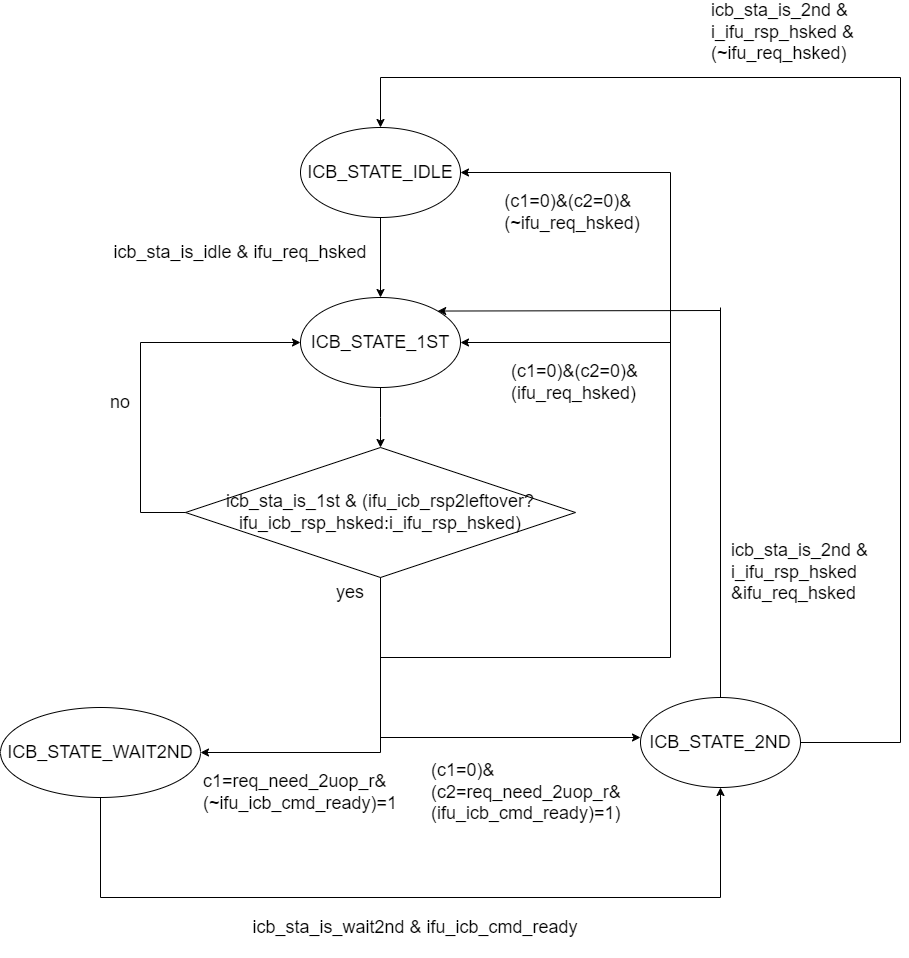

The diagram above was exported from draw.io. Its source (the exported page's mxGraphModel, read from the mxfile embedded in the PNG):
<mxGraphModel dx="1769" dy="2427" grid="1" gridSize="10" guides="1" tooltips="1" connect="1" arrows="1" fold="1" page="1" pageScale="1" pageWidth="827" pageHeight="1169" math="0" shadow="0">
  <root>
    <mxCell id="0" />
    <mxCell id="1" parent="0" />
    <mxCell id="edNQtr6WhcX8LLT_4shH-10" value="" style="edgeStyle=orthogonalEdgeStyle;rounded=0;orthogonalLoop=1;jettySize=auto;html=1;" edge="1" parent="1" source="edNQtr6WhcX8LLT_4shH-1" target="edNQtr6WhcX8LLT_4shH-2">
      <mxGeometry relative="1" as="geometry" />
    </mxCell>
    <mxCell id="edNQtr6WhcX8LLT_4shH-1" value="&lt;span style=&quot;text-align: left;&quot;&gt;&lt;font style=&quot;font-size: 18px;&quot; face=&quot;Helvetica&quot;&gt;ICB_STATE_IDLE&lt;/font&gt;&lt;/span&gt;" style="ellipse;whiteSpace=wrap;html=1;" vertex="1" parent="1">
      <mxGeometry x="1180" y="50" width="160" height="90" as="geometry" />
    </mxCell>
    <mxCell id="edNQtr6WhcX8LLT_4shH-15" value="" style="edgeStyle=orthogonalEdgeStyle;rounded=0;orthogonalLoop=1;jettySize=auto;html=1;" edge="1" parent="1" source="edNQtr6WhcX8LLT_4shH-2">
      <mxGeometry relative="1" as="geometry">
        <mxPoint x="1260" y="370" as="targetPoint" />
      </mxGeometry>
    </mxCell>
    <mxCell id="edNQtr6WhcX8LLT_4shH-2" value="&lt;span style=&quot;text-align: left;&quot;&gt;&lt;font style=&quot;font-size: 18px;&quot; face=&quot;Helvetica&quot;&gt;ICB_STATE_1ST&lt;/font&gt;&lt;/span&gt;" style="ellipse;whiteSpace=wrap;html=1;" vertex="1" parent="1">
      <mxGeometry x="1180" y="220" width="160" height="90" as="geometry" />
    </mxCell>
    <mxCell id="edNQtr6WhcX8LLT_4shH-3" value="&lt;span style=&quot;text-align: left;&quot;&gt;&lt;font style=&quot;font-size: 18px;&quot; face=&quot;Helvetica&quot;&gt;ICB_STATE_WAIT2ND&lt;/font&gt;&lt;/span&gt;" style="ellipse;whiteSpace=wrap;html=1;" vertex="1" parent="1">
      <mxGeometry x="880" y="630" width="200" height="90" as="geometry" />
    </mxCell>
    <mxCell id="edNQtr6WhcX8LLT_4shH-4" value="&lt;span style=&quot;text-align: left;&quot;&gt;&lt;font style=&quot;font-size: 18px;&quot; face=&quot;Helvetica&quot;&gt;ICB_STATE_2ND&lt;/font&gt;&lt;/span&gt;" style="ellipse;whiteSpace=wrap;html=1;" vertex="1" parent="1">
      <mxGeometry x="1520" y="620" width="160" height="90" as="geometry" />
    </mxCell>
    <mxCell id="edNQtr6WhcX8LLT_4shH-6" value="&lt;div style=&quot;text-align: left;&quot;&gt;&lt;span style=&quot;background-color: initial; font-size: 18px;&quot;&gt;&lt;font face=&quot;Helvetica&quot;&gt;icb_sta_is_idle &amp;amp; ifu_req_hsked&lt;/font&gt;&lt;/span&gt;&lt;/div&gt;" style="text;html=1;align=center;verticalAlign=middle;whiteSpace=wrap;rounded=0;" vertex="1" parent="1">
      <mxGeometry x="990" y="160" width="260" height="30" as="geometry" />
    </mxCell>
    <mxCell id="edNQtr6WhcX8LLT_4shH-17" value="&lt;div style=&quot;text-align: left;&quot;&gt;&lt;span style=&quot;background-color: initial; font-size: 18px;&quot;&gt;&lt;font face=&quot;Helvetica&quot;&gt;c1=req_need_2uop_r&amp;amp;(~ifu_icb_cmd_ready)=1&lt;/font&gt;&lt;/span&gt;&lt;/div&gt;" style="text;html=1;align=center;verticalAlign=middle;whiteSpace=wrap;rounded=0;" vertex="1" parent="1">
      <mxGeometry x="1090" y="670" width="180" height="90" as="geometry" />
    </mxCell>
    <mxCell id="edNQtr6WhcX8LLT_4shH-18" value="&lt;span style=&quot;font-size: 18px; text-align: left;&quot;&gt;icb_sta_is_1st &amp;amp; (ifu_icb_rsp2leftover?ifu_icb_rsp_hsked:i_ifu_rsp_hsked)&lt;/span&gt;" style="rhombus;whiteSpace=wrap;html=1;" vertex="1" parent="1">
      <mxGeometry x="1065" y="370" width="390" height="130" as="geometry" />
    </mxCell>
    <mxCell id="edNQtr6WhcX8LLT_4shH-20" value="" style="endArrow=classic;html=1;rounded=0;exitX=0;exitY=0.5;exitDx=0;exitDy=0;entryX=0;entryY=0.5;entryDx=0;entryDy=0;" edge="1" parent="1" target="edNQtr6WhcX8LLT_4shH-2">
      <mxGeometry width="50" height="50" relative="1" as="geometry">
        <mxPoint x="1020" y="435" as="sourcePoint" />
        <mxPoint x="1135" y="265" as="targetPoint" />
        <Array as="points">
          <mxPoint x="1020" y="265" />
        </Array>
      </mxGeometry>
    </mxCell>
    <mxCell id="edNQtr6WhcX8LLT_4shH-22" value="" style="endArrow=none;html=1;rounded=0;entryX=0;entryY=0.5;entryDx=0;entryDy=0;" edge="1" parent="1" target="edNQtr6WhcX8LLT_4shH-18">
      <mxGeometry width="50" height="50" relative="1" as="geometry">
        <mxPoint x="1020" y="435" as="sourcePoint" />
        <mxPoint x="1065" y="430" as="targetPoint" />
      </mxGeometry>
    </mxCell>
    <mxCell id="edNQtr6WhcX8LLT_4shH-24" value="&lt;div style=&quot;text-align: left;&quot;&gt;&lt;span style=&quot;background-color: initial; font-size: 18px;&quot;&gt;&lt;font face=&quot;Helvetica&quot;&gt;no&lt;/font&gt;&lt;/span&gt;&lt;/div&gt;" style="text;html=1;align=center;verticalAlign=middle;whiteSpace=wrap;rounded=0;" vertex="1" parent="1">
      <mxGeometry x="970" y="310" width="60" height="30" as="geometry" />
    </mxCell>
    <mxCell id="edNQtr6WhcX8LLT_4shH-25" value="" style="endArrow=classic;html=1;rounded=0;exitX=0.5;exitY=1;exitDx=0;exitDy=0;entryX=1;entryY=0.5;entryDx=0;entryDy=0;" edge="1" parent="1" source="edNQtr6WhcX8LLT_4shH-18" target="edNQtr6WhcX8LLT_4shH-3">
      <mxGeometry width="50" height="50" relative="1" as="geometry">
        <mxPoint x="1280" y="580" as="sourcePoint" />
        <mxPoint x="1330" y="530" as="targetPoint" />
        <Array as="points">
          <mxPoint x="1260" y="675" />
        </Array>
      </mxGeometry>
    </mxCell>
    <mxCell id="edNQtr6WhcX8LLT_4shH-26" value="&lt;div style=&quot;text-align: left;&quot;&gt;&lt;span style=&quot;background-color: initial; font-size: 18px;&quot;&gt;&lt;font face=&quot;Helvetica&quot;&gt;yes&lt;/font&gt;&lt;/span&gt;&lt;/div&gt;" style="text;html=1;align=center;verticalAlign=middle;whiteSpace=wrap;rounded=0;" vertex="1" parent="1">
      <mxGeometry x="1200" y="500" width="60" height="30" as="geometry" />
    </mxCell>
    <mxCell id="edNQtr6WhcX8LLT_4shH-27" value="&lt;div style=&quot;text-align: left;&quot;&gt;&lt;span style=&quot;background-color: initial; font-size: 18px;&quot;&gt;&lt;font face=&quot;Helvetica&quot;&gt;(c1=0)&amp;amp;(c2=&lt;/font&gt;&lt;/span&gt;&lt;span style=&quot;font-size: 18px; background-color: initial;&quot;&gt;req_need_2uop_r&amp;amp;(ifu_icb_cmd_ready)=1)&lt;/span&gt;&lt;/div&gt;" style="text;html=1;align=center;verticalAlign=middle;whiteSpace=wrap;rounded=0;" vertex="1" parent="1">
      <mxGeometry x="1310" y="670" width="240" height="90" as="geometry" />
    </mxCell>
    <mxCell id="edNQtr6WhcX8LLT_4shH-30" value="" style="endArrow=classic;html=1;rounded=0;" edge="1" parent="1">
      <mxGeometry width="50" height="50" relative="1" as="geometry">
        <mxPoint x="1260" y="660" as="sourcePoint" />
        <mxPoint x="1520" y="660" as="targetPoint" />
      </mxGeometry>
    </mxCell>
    <mxCell id="edNQtr6WhcX8LLT_4shH-33" value="&lt;div style=&quot;text-align: left;&quot;&gt;&lt;span style=&quot;background-color: initial; font-size: 18px;&quot;&gt;&lt;font face=&quot;Helvetica&quot;&gt;(c1=0)&amp;amp;(c2=&lt;/font&gt;&lt;/span&gt;&lt;span style=&quot;font-size: 18px; background-color: initial;&quot;&gt;0)&amp;amp;(ifu_req_hsked)&lt;/span&gt;&lt;/div&gt;" style="text;html=1;align=center;verticalAlign=middle;whiteSpace=wrap;rounded=0;" vertex="1" parent="1">
      <mxGeometry x="1390" y="280" width="140" height="50" as="geometry" />
    </mxCell>
    <mxCell id="edNQtr6WhcX8LLT_4shH-35" value="" style="endArrow=none;html=1;rounded=0;" edge="1" parent="1">
      <mxGeometry width="50" height="50" relative="1" as="geometry">
        <mxPoint x="1260" y="580" as="sourcePoint" />
        <mxPoint x="1550" y="580" as="targetPoint" />
      </mxGeometry>
    </mxCell>
    <mxCell id="edNQtr6WhcX8LLT_4shH-36" value="" style="endArrow=classic;html=1;rounded=0;entryX=1;entryY=0.5;entryDx=0;entryDy=0;" edge="1" parent="1" target="edNQtr6WhcX8LLT_4shH-2">
      <mxGeometry width="50" height="50" relative="1" as="geometry">
        <mxPoint x="1550" y="580" as="sourcePoint" />
        <mxPoint x="1600" y="530" as="targetPoint" />
        <Array as="points">
          <mxPoint x="1550" y="265" />
        </Array>
      </mxGeometry>
    </mxCell>
    <mxCell id="edNQtr6WhcX8LLT_4shH-37" value="&lt;div style=&quot;text-align: left;&quot;&gt;&lt;span style=&quot;background-color: initial; font-size: 18px;&quot;&gt;&lt;font face=&quot;Helvetica&quot;&gt;(c1=0)&amp;amp;(c2=&lt;/font&gt;&lt;/span&gt;&lt;span style=&quot;font-size: 18px; background-color: initial;&quot;&gt;0)&amp;amp;(~ifu_req_hsked)&lt;/span&gt;&lt;/div&gt;" style="text;html=1;align=center;verticalAlign=middle;whiteSpace=wrap;rounded=0;" vertex="1" parent="1">
      <mxGeometry x="1384" y="110" width="136" height="50" as="geometry" />
    </mxCell>
    <mxCell id="edNQtr6WhcX8LLT_4shH-38" value="" style="endArrow=classic;html=1;rounded=0;entryX=1;entryY=0.5;entryDx=0;entryDy=0;" edge="1" parent="1" target="edNQtr6WhcX8LLT_4shH-1">
      <mxGeometry width="50" height="50" relative="1" as="geometry">
        <mxPoint x="1550" y="270" as="sourcePoint" />
        <mxPoint x="1600" y="220" as="targetPoint" />
        <Array as="points">
          <mxPoint x="1550" y="95" />
        </Array>
      </mxGeometry>
    </mxCell>
    <mxCell id="edNQtr6WhcX8LLT_4shH-39" value="" style="endArrow=classic;html=1;rounded=0;" edge="1" parent="1">
      <mxGeometry width="50" height="50" relative="1" as="geometry">
        <mxPoint x="1600" y="820" as="sourcePoint" />
        <mxPoint x="1600" y="710" as="targetPoint" />
      </mxGeometry>
    </mxCell>
    <mxCell id="edNQtr6WhcX8LLT_4shH-40" value="" style="endArrow=none;html=1;rounded=0;" edge="1" parent="1">
      <mxGeometry width="50" height="50" relative="1" as="geometry">
        <mxPoint x="1600" y="820" as="sourcePoint" />
        <mxPoint x="980" y="720" as="targetPoint" />
        <Array as="points">
          <mxPoint x="980" y="820" />
        </Array>
      </mxGeometry>
    </mxCell>
    <mxCell id="edNQtr6WhcX8LLT_4shH-41" value="&lt;div style=&quot;text-align: left;&quot;&gt;&lt;span style=&quot;font-size: 18px;&quot;&gt;icb_sta_is_wait2nd &amp;amp; ifu_icb_cmd_ready&lt;/span&gt;&lt;/div&gt;" style="text;html=1;align=center;verticalAlign=middle;whiteSpace=wrap;rounded=0;" vertex="1" parent="1">
      <mxGeometry x="1120" y="820" width="350" height="60" as="geometry" />
    </mxCell>
    <mxCell id="edNQtr6WhcX8LLT_4shH-43" value="&lt;div style=&quot;text-align: left;&quot;&gt;&lt;span style=&quot;font-size: 18px;&quot;&gt;icb_sta_is_2nd &amp;amp; i_ifu_rsp_hsked &amp;amp;ifu_req_hsked&lt;/span&gt;&lt;/div&gt;" style="text;html=1;align=center;verticalAlign=middle;whiteSpace=wrap;rounded=0;" vertex="1" parent="1">
      <mxGeometry x="1610" y="470" width="150" height="50" as="geometry" />
    </mxCell>
    <mxCell id="edNQtr6WhcX8LLT_4shH-44" value="&lt;div style=&quot;text-align: left;&quot;&gt;&lt;span style=&quot;font-size: 18px;&quot;&gt;icb_sta_is_2nd &amp;amp; i_ifu_rsp_hsked &amp;amp;(~ifu_req_hsked)&lt;/span&gt;&lt;/div&gt;" style="text;html=1;align=center;verticalAlign=middle;whiteSpace=wrap;rounded=0;" vertex="1" parent="1">
      <mxGeometry x="1590" y="-70" width="160" height="50" as="geometry" />
    </mxCell>
    <mxCell id="edNQtr6WhcX8LLT_4shH-45" value="" style="endArrow=classic;html=1;rounded=0;entryX=1;entryY=0;entryDx=0;entryDy=0;" edge="1" parent="1" target="edNQtr6WhcX8LLT_4shH-2">
      <mxGeometry width="50" height="50" relative="1" as="geometry">
        <mxPoint x="1600" y="233" as="sourcePoint" />
        <mxPoint x="1710" y="230" as="targetPoint" />
      </mxGeometry>
    </mxCell>
    <mxCell id="edNQtr6WhcX8LLT_4shH-47" value="" style="endArrow=none;html=1;rounded=0;" edge="1" parent="1" source="edNQtr6WhcX8LLT_4shH-4">
      <mxGeometry width="50" height="50" relative="1" as="geometry">
        <mxPoint x="1610" y="290" as="sourcePoint" />
        <mxPoint x="1600" y="230" as="targetPoint" />
      </mxGeometry>
    </mxCell>
    <mxCell id="edNQtr6WhcX8LLT_4shH-49" value="" style="endArrow=none;html=1;rounded=0;exitX=1;exitY=0.5;exitDx=0;exitDy=0;" edge="1" parent="1" source="edNQtr6WhcX8LLT_4shH-4">
      <mxGeometry width="50" height="50" relative="1" as="geometry">
        <mxPoint x="1680" y="660" as="sourcePoint" />
        <mxPoint x="1780" as="targetPoint" />
        <Array as="points">
          <mxPoint x="1780" y="665" />
        </Array>
      </mxGeometry>
    </mxCell>
    <mxCell id="edNQtr6WhcX8LLT_4shH-51" value="" style="endArrow=classic;html=1;rounded=0;entryX=0.5;entryY=0;entryDx=0;entryDy=0;" edge="1" parent="1" target="edNQtr6WhcX8LLT_4shH-1">
      <mxGeometry width="50" height="50" relative="1" as="geometry">
        <mxPoint x="1780" as="sourcePoint" />
        <mxPoint x="1260" as="targetPoint" />
        <Array as="points">
          <mxPoint x="1260" />
        </Array>
      </mxGeometry>
    </mxCell>
  </root>
</mxGraphModel>